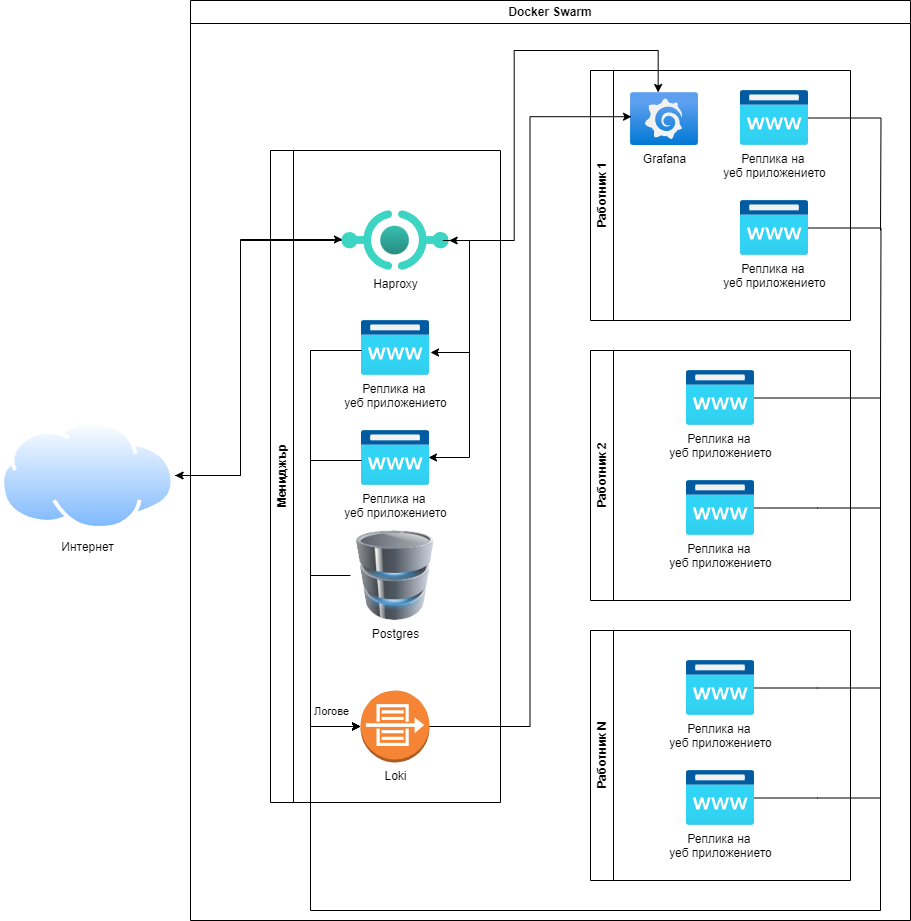

The diagram above was exported from draw.io. Its source (the exported page's mxGraphModel, read from the mxfile embedded in the PNG):
<mxGraphModel dx="1434" dy="738" grid="1" gridSize="10" guides="1" tooltips="1" connect="1" arrows="1" fold="1" page="1" pageScale="1" pageWidth="827" pageHeight="1169" math="0" shadow="0">
  <root>
    <mxCell id="0" />
    <mxCell id="1" parent="0" />
    <mxCell id="ciZr_KNkSaX72FcFpQsd-1" value="Docker Swarm" style="swimlane;whiteSpace=wrap;html=1;" parent="1" vertex="1">
      <mxGeometry x="200" y="40" width="720" height="920" as="geometry" />
    </mxCell>
    <mxCell id="ciZr_KNkSaX72FcFpQsd-4" value="Мениджър" style="swimlane;horizontal=0;whiteSpace=wrap;html=1;" parent="ciZr_KNkSaX72FcFpQsd-1" vertex="1">
      <mxGeometry x="80" y="150" width="230" height="652" as="geometry" />
    </mxCell>
    <mxCell id="ciZr_KNkSaX72FcFpQsd-5" value="Haproxy" style="image;aspect=fixed;html=1;points=[];align=center;fontSize=12;image=img/lib/azure2/other/API_Proxy.svg;" parent="ciZr_KNkSaX72FcFpQsd-4" vertex="1">
      <mxGeometry x="71.32" y="60" width="107.37" height="60" as="geometry" />
    </mxCell>
    <mxCell id="ciZr_KNkSaX72FcFpQsd-12" value="&lt;div&gt;Postgres&lt;br&gt;&lt;/div&gt;" style="image;html=1;image=img/lib/clip_art/computers/Database_128x128.png" parent="ciZr_KNkSaX72FcFpQsd-4" vertex="1">
      <mxGeometry x="80" y="380" width="90" height="90" as="geometry" />
    </mxCell>
    <mxCell id="ciZr_KNkSaX72FcFpQsd-15" value="Реплика на&amp;nbsp;&lt;div&gt;уеб приложението&lt;/div&gt;" style="image;aspect=fixed;html=1;points=[];align=center;fontSize=12;image=img/lib/azure2/app_services/App_Service_Domains.svg;" parent="ciZr_KNkSaX72FcFpQsd-4" vertex="1">
      <mxGeometry x="91" y="170" width="68" height="55.00000000000001" as="geometry" />
    </mxCell>
    <mxCell id="ciZr_KNkSaX72FcFpQsd-16" value="Реплика на&amp;nbsp;&lt;div&gt;уеб приложението&lt;/div&gt;" style="image;aspect=fixed;html=1;points=[];align=center;fontSize=12;image=img/lib/azure2/app_services/App_Service_Domains.svg;" parent="ciZr_KNkSaX72FcFpQsd-4" vertex="1">
      <mxGeometry x="91" y="280" width="68" height="55.00000000000001" as="geometry" />
    </mxCell>
    <mxCell id="ciZr_KNkSaX72FcFpQsd-17" value="Loki" style="outlineConnect=0;dashed=0;verticalLabelPosition=bottom;verticalAlign=top;align=center;html=1;shape=mxgraph.aws3.flow_logs;fillColor=#F58534;gradientColor=none;" parent="ciZr_KNkSaX72FcFpQsd-4" vertex="1">
      <mxGeometry x="90" y="540" width="69" height="72" as="geometry" />
    </mxCell>
    <mxCell id="ciZr_KNkSaX72FcFpQsd-18" style="edgeStyle=orthogonalEdgeStyle;rounded=0;orthogonalLoop=1;jettySize=auto;html=1;entryX=1.015;entryY=0.582;entryDx=0;entryDy=0;entryPerimeter=0;" parent="ciZr_KNkSaX72FcFpQsd-4" source="ciZr_KNkSaX72FcFpQsd-5" target="ciZr_KNkSaX72FcFpQsd-15" edge="1">
      <mxGeometry relative="1" as="geometry">
        <Array as="points">
          <mxPoint x="199" y="90" />
          <mxPoint x="199" y="202" />
        </Array>
      </mxGeometry>
    </mxCell>
    <mxCell id="ciZr_KNkSaX72FcFpQsd-19" style="edgeStyle=orthogonalEdgeStyle;rounded=0;orthogonalLoop=1;jettySize=auto;html=1;entryX=0.985;entryY=0.491;entryDx=0;entryDy=0;entryPerimeter=0;startArrow=classic;startFill=1;" parent="ciZr_KNkSaX72FcFpQsd-4" source="ciZr_KNkSaX72FcFpQsd-5" target="ciZr_KNkSaX72FcFpQsd-16" edge="1">
      <mxGeometry relative="1" as="geometry">
        <Array as="points">
          <mxPoint x="199" y="90" />
          <mxPoint x="199" y="307" />
        </Array>
      </mxGeometry>
    </mxCell>
    <mxCell id="ciZr_KNkSaX72FcFpQsd-20" style="edgeStyle=orthogonalEdgeStyle;rounded=0;orthogonalLoop=1;jettySize=auto;html=1;entryX=0;entryY=0.5;entryDx=0;entryDy=0;entryPerimeter=0;" parent="ciZr_KNkSaX72FcFpQsd-4" source="ciZr_KNkSaX72FcFpQsd-15" target="ciZr_KNkSaX72FcFpQsd-17" edge="1">
      <mxGeometry relative="1" as="geometry">
        <Array as="points">
          <mxPoint x="40" y="200" />
          <mxPoint x="40" y="576" />
        </Array>
      </mxGeometry>
    </mxCell>
    <mxCell id="ciZr_KNkSaX72FcFpQsd-23" style="edgeStyle=orthogonalEdgeStyle;rounded=0;orthogonalLoop=1;jettySize=auto;html=1;entryX=0;entryY=0.5;entryDx=0;entryDy=0;entryPerimeter=0;" parent="ciZr_KNkSaX72FcFpQsd-4" source="ciZr_KNkSaX72FcFpQsd-16" target="ciZr_KNkSaX72FcFpQsd-17" edge="1">
      <mxGeometry relative="1" as="geometry">
        <Array as="points">
          <mxPoint x="40" y="310" />
          <mxPoint x="40" y="576" />
        </Array>
      </mxGeometry>
    </mxCell>
    <mxCell id="ciZr_KNkSaX72FcFpQsd-24" style="edgeStyle=orthogonalEdgeStyle;rounded=0;orthogonalLoop=1;jettySize=auto;html=1;entryX=0;entryY=0.5;entryDx=0;entryDy=0;entryPerimeter=0;" parent="ciZr_KNkSaX72FcFpQsd-4" source="ciZr_KNkSaX72FcFpQsd-12" target="ciZr_KNkSaX72FcFpQsd-17" edge="1">
      <mxGeometry relative="1" as="geometry">
        <Array as="points">
          <mxPoint x="40" y="425" />
          <mxPoint x="40" y="576" />
        </Array>
      </mxGeometry>
    </mxCell>
    <mxCell id="ciZr_KNkSaX72FcFpQsd-25" value="Логове" style="edgeLabel;html=1;align=center;verticalAlign=middle;resizable=0;points=[];" parent="ciZr_KNkSaX72FcFpQsd-24" vertex="1" connectable="0">
      <mxGeometry x="0.3112" y="-2" relative="1" as="geometry">
        <mxPoint x="22" y="17" as="offset" />
      </mxGeometry>
    </mxCell>
    <mxCell id="ciZr_KNkSaX72FcFpQsd-8" value="Работник 1" style="swimlane;horizontal=0;whiteSpace=wrap;html=1;" parent="ciZr_KNkSaX72FcFpQsd-1" vertex="1">
      <mxGeometry x="400" y="70" width="260" height="250" as="geometry" />
    </mxCell>
    <mxCell id="n1Kdvf3OOTwTEarjk5s7-5" style="edgeStyle=orthogonalEdgeStyle;rounded=0;orthogonalLoop=1;jettySize=auto;html=1;endArrow=none;endFill=0;" edge="1" parent="ciZr_KNkSaX72FcFpQsd-8" source="ciZr_KNkSaX72FcFpQsd-33">
      <mxGeometry relative="1" as="geometry">
        <mxPoint x="290" y="160" as="targetPoint" />
      </mxGeometry>
    </mxCell>
    <mxCell id="ciZr_KNkSaX72FcFpQsd-33" value="Реплика на&amp;nbsp;&lt;div&gt;уеб приложението&lt;/div&gt;" style="image;aspect=fixed;html=1;points=[];align=center;fontSize=12;image=img/lib/azure2/app_services/App_Service_Domains.svg;" parent="ciZr_KNkSaX72FcFpQsd-8" vertex="1">
      <mxGeometry x="150" y="20" width="68" height="55.00000000000001" as="geometry" />
    </mxCell>
    <mxCell id="n1Kdvf3OOTwTEarjk5s7-4" style="edgeStyle=orthogonalEdgeStyle;rounded=0;orthogonalLoop=1;jettySize=auto;html=1;endArrow=none;endFill=0;" edge="1" parent="ciZr_KNkSaX72FcFpQsd-8" source="ciZr_KNkSaX72FcFpQsd-34">
      <mxGeometry relative="1" as="geometry">
        <mxPoint x="290" y="330" as="targetPoint" />
      </mxGeometry>
    </mxCell>
    <mxCell id="ciZr_KNkSaX72FcFpQsd-34" value="Реплика на&amp;nbsp;&lt;div&gt;уеб приложението&lt;/div&gt;" style="image;aspect=fixed;html=1;points=[];align=center;fontSize=12;image=img/lib/azure2/app_services/App_Service_Domains.svg;" parent="ciZr_KNkSaX72FcFpQsd-8" vertex="1">
      <mxGeometry x="150" y="130" width="68" height="55.00000000000001" as="geometry" />
    </mxCell>
    <mxCell id="ciZr_KNkSaX72FcFpQsd-39" value="Grafana" style="image;aspect=fixed;html=1;points=[];align=center;fontSize=12;image=img/lib/azure2/other/Grafana.svg;" parent="ciZr_KNkSaX72FcFpQsd-8" vertex="1">
      <mxGeometry x="40" y="22.2" width="68" height="52.800000000000004" as="geometry" />
    </mxCell>
    <mxCell id="ciZr_KNkSaX72FcFpQsd-10" value="Работник 2" style="swimlane;horizontal=0;whiteSpace=wrap;html=1;" parent="ciZr_KNkSaX72FcFpQsd-1" vertex="1">
      <mxGeometry x="400" y="350" width="260" height="250" as="geometry" />
    </mxCell>
    <mxCell id="ciZr_KNkSaX72FcFpQsd-35" value="Реплика на&amp;nbsp;&lt;div&gt;уеб приложението&lt;/div&gt;" style="image;aspect=fixed;html=1;points=[];align=center;fontSize=12;image=img/lib/azure2/app_services/App_Service_Domains.svg;" parent="ciZr_KNkSaX72FcFpQsd-10" vertex="1">
      <mxGeometry x="96" y="20" width="68" height="55.00000000000001" as="geometry" />
    </mxCell>
    <mxCell id="ciZr_KNkSaX72FcFpQsd-42" style="edgeStyle=orthogonalEdgeStyle;rounded=0;orthogonalLoop=1;jettySize=auto;html=1;endArrow=none;endFill=0;" parent="ciZr_KNkSaX72FcFpQsd-10" source="ciZr_KNkSaX72FcFpQsd-36" edge="1">
      <mxGeometry relative="1" as="geometry">
        <mxPoint x="290" y="157.5" as="targetPoint" />
      </mxGeometry>
    </mxCell>
    <mxCell id="ciZr_KNkSaX72FcFpQsd-36" value="Реплика на&amp;nbsp;&lt;div&gt;уеб приложението&lt;/div&gt;" style="image;aspect=fixed;html=1;points=[];align=center;fontSize=12;image=img/lib/azure2/app_services/App_Service_Domains.svg;" parent="ciZr_KNkSaX72FcFpQsd-10" vertex="1">
      <mxGeometry x="96" y="130" width="68" height="55.00000000000001" as="geometry" />
    </mxCell>
    <mxCell id="ciZr_KNkSaX72FcFpQsd-11" value="Работник N" style="swimlane;horizontal=0;whiteSpace=wrap;html=1;" parent="ciZr_KNkSaX72FcFpQsd-1" vertex="1">
      <mxGeometry x="400" y="630" width="260" height="250" as="geometry" />
    </mxCell>
    <mxCell id="n1Kdvf3OOTwTEarjk5s7-1" style="edgeStyle=orthogonalEdgeStyle;rounded=0;orthogonalLoop=1;jettySize=auto;html=1;endArrow=none;endFill=0;" edge="1" parent="ciZr_KNkSaX72FcFpQsd-11" source="ciZr_KNkSaX72FcFpQsd-37">
      <mxGeometry relative="1" as="geometry">
        <mxPoint x="290" y="57.5" as="targetPoint" />
      </mxGeometry>
    </mxCell>
    <mxCell id="ciZr_KNkSaX72FcFpQsd-37" value="Реплика на&amp;nbsp;&lt;div&gt;уеб приложението&lt;/div&gt;" style="image;aspect=fixed;html=1;points=[];align=center;fontSize=12;image=img/lib/azure2/app_services/App_Service_Domains.svg;" parent="ciZr_KNkSaX72FcFpQsd-11" vertex="1">
      <mxGeometry x="96" y="30" width="68" height="55.00000000000001" as="geometry" />
    </mxCell>
    <mxCell id="n1Kdvf3OOTwTEarjk5s7-2" style="edgeStyle=orthogonalEdgeStyle;rounded=0;orthogonalLoop=1;jettySize=auto;html=1;endArrow=none;endFill=0;" edge="1" parent="ciZr_KNkSaX72FcFpQsd-11" source="ciZr_KNkSaX72FcFpQsd-38">
      <mxGeometry relative="1" as="geometry">
        <mxPoint x="290" y="167.5" as="targetPoint" />
      </mxGeometry>
    </mxCell>
    <mxCell id="ciZr_KNkSaX72FcFpQsd-38" value="Реплика на&amp;nbsp;&lt;div&gt;уеб приложението&lt;/div&gt;" style="image;aspect=fixed;html=1;points=[];align=center;fontSize=12;image=img/lib/azure2/app_services/App_Service_Domains.svg;" parent="ciZr_KNkSaX72FcFpQsd-11" vertex="1">
      <mxGeometry x="96" y="140" width="68" height="55.00000000000001" as="geometry" />
    </mxCell>
    <mxCell id="ciZr_KNkSaX72FcFpQsd-40" style="edgeStyle=orthogonalEdgeStyle;rounded=0;orthogonalLoop=1;jettySize=auto;html=1;entryX=0.015;entryY=0.455;entryDx=0;entryDy=0;entryPerimeter=0;" parent="ciZr_KNkSaX72FcFpQsd-1" source="ciZr_KNkSaX72FcFpQsd-17" target="ciZr_KNkSaX72FcFpQsd-39" edge="1">
      <mxGeometry relative="1" as="geometry" />
    </mxCell>
    <mxCell id="ciZr_KNkSaX72FcFpQsd-41" style="edgeStyle=orthogonalEdgeStyle;rounded=0;orthogonalLoop=1;jettySize=auto;html=1;entryX=0;entryY=0.5;entryDx=0;entryDy=0;entryPerimeter=0;" parent="ciZr_KNkSaX72FcFpQsd-1" source="ciZr_KNkSaX72FcFpQsd-35" target="ciZr_KNkSaX72FcFpQsd-17" edge="1">
      <mxGeometry relative="1" as="geometry">
        <mxPoint x="120" y="730" as="targetPoint" />
        <Array as="points">
          <mxPoint x="690" y="398" />
          <mxPoint x="690" y="910" />
          <mxPoint x="120" y="910" />
          <mxPoint x="120" y="726" />
        </Array>
      </mxGeometry>
    </mxCell>
    <mxCell id="n1Kdvf3OOTwTEarjk5s7-3" style="edgeStyle=orthogonalEdgeStyle;rounded=0;orthogonalLoop=1;jettySize=auto;html=1;entryX=0.5;entryY=-0.004;entryDx=0;entryDy=0;entryPerimeter=0;" edge="1" parent="ciZr_KNkSaX72FcFpQsd-1">
      <mxGeometry relative="1" as="geometry">
        <mxPoint x="252.34000000000006" y="240" as="sourcePoint" />
        <mxPoint x="467.65" y="91.98880000000008" as="targetPoint" />
        <Array as="points">
          <mxPoint x="323.65" y="240" />
          <mxPoint x="323.65" y="50" />
          <mxPoint x="467.65" y="50" />
        </Array>
      </mxGeometry>
    </mxCell>
    <mxCell id="ciZr_KNkSaX72FcFpQsd-6" value="Интернет" style="image;aspect=fixed;perimeter=ellipsePerimeter;html=1;align=center;shadow=0;dashed=0;spacingTop=3;image=img/lib/active_directory/internet_cloud.svg;" parent="1" vertex="1">
      <mxGeometry x="10" y="460" width="174.6" height="110" as="geometry" />
    </mxCell>
    <mxCell id="ciZr_KNkSaX72FcFpQsd-21" style="edgeStyle=orthogonalEdgeStyle;rounded=0;orthogonalLoop=1;jettySize=auto;html=1;entryX=1;entryY=0.5;entryDx=0;entryDy=0;exitX=-0.003;exitY=0.5;exitDx=0;exitDy=0;exitPerimeter=0;" parent="1" source="ciZr_KNkSaX72FcFpQsd-5" target="ciZr_KNkSaX72FcFpQsd-6" edge="1">
      <mxGeometry relative="1" as="geometry">
        <Array as="points">
          <mxPoint x="250" y="280" />
          <mxPoint x="250" y="515" />
        </Array>
      </mxGeometry>
    </mxCell>
    <mxCell id="ciZr_KNkSaX72FcFpQsd-22" style="edgeStyle=orthogonalEdgeStyle;rounded=0;orthogonalLoop=1;jettySize=auto;html=1;entryX=0.006;entryY=0.483;entryDx=0;entryDy=0;entryPerimeter=0;" parent="1" source="ciZr_KNkSaX72FcFpQsd-6" target="ciZr_KNkSaX72FcFpQsd-5" edge="1">
      <mxGeometry relative="1" as="geometry">
        <Array as="points">
          <mxPoint x="250" y="515" />
          <mxPoint x="250" y="279" />
        </Array>
      </mxGeometry>
    </mxCell>
  </root>
</mxGraphModel>